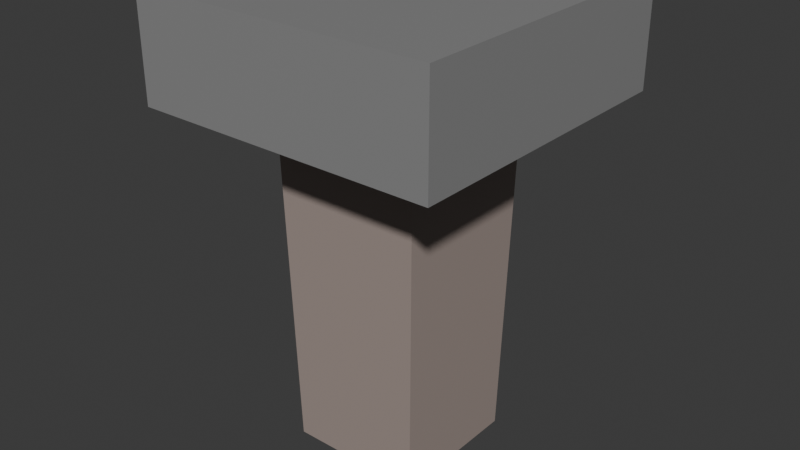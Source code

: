 # Source: screw.blend  (saved by Blender 5.1.29; exported with 4.5.12 LTS)
import bpy
from mathutils import Matrix  # noqa: F401  (used for matrix-valued properties, if any)

bpy.ops.wm.read_factory_settings(use_empty=True)
scene = bpy.context.scene
scene.name = 'Scene'

# ---- collections
col_collection = bpy.data.collections.new('Collection'); scene.collection.children.link(col_collection)

# ---- images (referenced by path relative to the original .blend; pixels are not part of the script)
import os
ASSET_DIR = os.environ.get("B2B_ASSET_DIR", "")  # directory of the original .blend (textures are referenced by path, not embedded)
HERE = os.path.dirname(os.path.abspath(__file__))  # packed textures are extracted next to this script under _unpacked/

def load_image(name, relpath, width, height, colorspace="sRGB"):
    """Load a texture the original file referenced (path relative to the .blend, or extracted next to this script)."""
    p = next((c for c in (os.path.join(HERE, relpath), os.path.join(ASSET_DIR, relpath)) if relpath and os.path.exists(c)), "")
    if p:
        img = bpy.data.images.load(p, check_existing=True)
        img.name = name
    else:  # same state as the original file: an image datablock whose file is absent (Cycles renders it pink)
        img = bpy.data.images.new(name, width, height)
        img.source = "FILE"
        img.filepath = "//" + (relpath or name)
    img.colorspace_settings.name = colorspace
    return img
img_worm_palette_png_001 = load_image('WORM-Palette.png.001', '_unpacked/WORM-Palette.52f920b4.png', 96, 96, 'sRGB')

# ---- materials (node trees are filled in below, after node groups)
mat_worm_001 = bpy.data.materials.new('WORM.001')
mat_worm_001.use_backface_culling_lightprobe_volume = False
mat_worm_001.use_transparent_shadow = False

# ---- material node trees
mat_worm_001.use_nodes = True; mat_worm_001.node_tree.nodes.clear()
_N = mat_worm_001.node_tree.nodes; _L = mat_worm_001.node_tree.links
n0 = _N.new('ShaderNodeBsdfPrincipled'); n0.name = 'Principled BSDF'; n0.location = (10, 300)
n0.distribution = 'GGX'
n0.subsurface_method = 'RANDOM_WALK_SKIN'
n0.inputs[3].default_value = 1.45
n0.inputs[27].default_value = (0.0, 0.0, 0.0, 1.0)
n0.inputs[28].default_value = 1.0
n1 = _N.new('ShaderNodeOutputMaterial'); n1.name = 'Material Output'; n1.location = (300, 300)
n2 = _N.new('ShaderNodeTexImage'); n2.name = 'Image Texture'; n2.location = (-393, 125)
n2.image = img_worm_palette_png_001
n2.interpolation = 'Closest'
_L.new(n0.outputs[0], n1.inputs[0])
_L.new(n2.outputs[0], n0.inputs[0])
n1.is_active_output = True

# ---- world
world_world = bpy.data.worlds.new('World'); scene.world = world_world
world_world.use_nodes = True; world_world.node_tree.nodes.clear()
_N = world_world.node_tree.nodes; _L = world_world.node_tree.links
n0 = _N.new('ShaderNodeOutputWorld'); n0.name = 'World Output'; n0.location = (200, 100)
n1 = _N.new('ShaderNodeBackground'); n1.name = 'Background'; n1.location = (-200, 100)
n1.inputs[0].default_value = (0.05088, 0.05088, 0.05088, 1.0)
_L.new(n1.outputs[0], n0.inputs[0])
n0.is_active_output = True
world_world.color = (0.05088, 0.05088, 0.05088)
world_world.sun_shadow_jitter_overblur = 0.0

# ---- meshes
me_screw_lod_1 = bpy.data.meshes.new('Screw-LOD-1')
me_screw_lod_1.from_pydata([(-0.025, -0.025, 0.1154), (0.025, -0.025, 0.1154), (-0.025, 0.025, 0.1154), (0.025, 0.025, 0.1154), (-0.05, 0.05, 0.15), (-0.05, -0.05, 0.15), (0.05, -0.05, 0.15), (0.05, 0.05, 0.15), (-0.05, 0.05, 0.1154), (-0.05, -0.05, 0.1154), (0.05, -0.05, 0.1154), (0.05, 0.05, 0.1154), (-0.0225, 0.0225, 0.0), (-0.0225, -0.0225, 0.0), (0.0225, -0.0225, 0.0), (0.0225, 0.0225, 0.0)], [], [(3, 1, 14, 15), (5, 6, 7, 4), (10, 11, 7, 6), (8, 9, 5, 4), (11, 8, 4, 7), (9, 10, 6, 5), (2, 0, 9, 8), (0, 1, 10, 9), (1, 3, 11, 10), (3, 2, 8, 11), (0, 2, 12, 13), (2, 3, 15, 12), (1, 0, 13, 14), (12, 15, 14, 13)])
_uv = me_screw_lod_1.uv_layers.new(name='UVMap')
_uv.uv.foreach_set('vector', [0.02931, 0.4776, 0.02931, 0.472, 0.04235, 0.4723, 0.04235, 0.4773, 0.21, 0.9432, 0.21, 0.9545, 0.1987, 0.9545, 0.1987, 0.9432, 0.21, 0.9491, 0.2213, 0.9491, 0.2213, 0.953, 0.21, 0.953, 0.2338, 0.9601, 0.2338, 0.9714, 0.2298, 0.9714, 0.2298, 0.9601, 0.2359, 0.9432, 0.2359, 0.9545, 0.232, 0.9545, 0.232, 0.9432, 0.2281, 0.9545, 0.2281, 0.9432, 0.232, 0.9432, 0.232, 0.9545, 0.2338, 0.9799, 0.2338, 0.9743, 0.2366, 0.9714, 0.2366, 0.9827, 0.2387, 0.946, 0.2387, 0.9517, 0.2359, 0.9545, 0.2359, 0.9432, 0.2338, 0.9743, 0.2338, 0.9799, 0.2309, 0.9827, 0.2309, 0.9714, 0.2338, 0.9686, 0.2338, 0.963, 0.2366, 0.9601, 0.2366, 0.9714, 0.02931, 0.4663, 0.02931, 0.4607, 0.04235, 0.461, 0.04235, 0.4661, 0.02931, 0.472, 0.02931, 0.4663, 0.04235, 0.4666, 0.04235, 0.4717, 0.02931, 0.4601, 0.02931, 0.4545, 0.04235, 0.4548, 0.04235, 0.4599, 0.01717, 0.4773, 0.01717, 0.4723, 0.02226, 0.4723, 0.02226, 0.4773])
me_screw_lod_1.materials.append(mat_worm_001)
me_screw_lod_1.update()

# ---- objects
ob_screw_lod_1 = bpy.data.objects.new('Screw-LOD-1', me_screw_lod_1)

# ---- transforms, parenting, visibility, modifiers, constraints
ob_screw_lod_1.location = (0.0, 0.0, 0.0)

# ---- collection membership
col_collection.objects.link(ob_screw_lod_1)

# ---- scene / render settings (as saved in the file)
scene.frame_start = 1; scene.frame_end = 250; scene.frame_set(1)
scene.render.engine = 'BLENDER_EEVEE_NEXT'
scene.render.bake_bias = 0.0
scene.render.bake_samples = 0
scene.cycles.sampling_pattern = 'TABULATED_SOBOL'
scene.eevee.use_volume_custom_range = False
bpy.context.view_layer.update()

# ---- added for rendering (the .blend has no active camera and no usable light): camera, sun
cam_auto = bpy.data.cameras.new('AutoCamera')
cam_auto.lens = 50.0
cam_auto.sensor_width = 36.0
cam_auto.clip_end = 1000.0
ob_auto_camera = bpy.data.objects.new('AutoCamera', cam_auto)
scene.collection.objects.link(ob_auto_camera)
ob_auto_camera.location = (0.19074, -0.228888, 0.227592)
ob_auto_camera.rotation_euler = (1.09748, -7.21219e-08, 0.694738)
scene.camera = ob_auto_camera
light_auto_sun = bpy.data.lights.new('AutoSun', 'SUN')
light_auto_sun.energy = 3.0
light_auto_sun.angle = 0.0523599
ob_auto_sun = bpy.data.objects.new('AutoSun', light_auto_sun)
scene.collection.objects.link(ob_auto_sun)
ob_auto_sun.rotation_euler = (0.872665, 0.174533, 0.523599)
bpy.context.view_layer.update()
